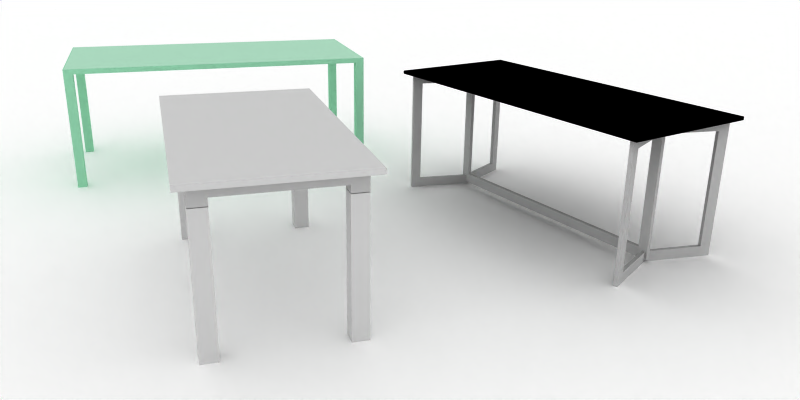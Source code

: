 # Source: office_tables.blend  (saved by Blender 2.48.1; exported with 4.5.12 LTS)
import bpy
from mathutils import Matrix  # noqa: F401  (used for matrix-valued properties, if any)

bpy.ops.wm.read_factory_settings(use_empty=True)
scene = bpy.context.scene
scene.name = 'Scene'

# ---- collections
col_collection_1 = bpy.data.collections.new('Collection 1'); scene.collection.children.link(col_collection_1)

# ---- materials (node trees are filled in below, after node groups)
mat_foor = bpy.data.materials.new('foor')
mat_foor.alpha_threshold = 0.0
mat_foor.diffuse_color = (1.0, 1.0, 1.0, 1.0)
mat_foor.roughness = 0.5
mat_foor.specular_intensity = 0.0
mat_foor.line_color = (0.0, 0.0, 0.0, 1.0)
mat_metalic = bpy.data.materials.new('metalic')
mat_metalic.alpha_threshold = 0.0
mat_metalic.diffuse_color = (0.5722, 0.8336, 0.6861, 1.0)
mat_metalic.roughness = 0.5
mat_metalic.specular_intensity = 1.19
mat_metalic.line_color = (0.0, 0.0, 0.0, 1.0)
mat_vidre_taula = bpy.data.materials.new('vidre_taula')
mat_vidre_taula.alpha_threshold = 0.0
mat_vidre_taula.preview_render_type = 'FLAT'
mat_vidre_taula.diffuse_color = (0.6721, 0.8522, 0.7506, 1.0)
mat_vidre_taula.roughness = 0.5
mat_vidre_taula.specular_intensity = 0.5908
mat_vidre_taula.line_color = (0.0, 0.0, 0.0, 0.001)
mat_cristal_limpio = bpy.data.materials.new('cristal_limpio')
mat_cristal_limpio.alpha_threshold = 0.0
mat_cristal_limpio.preview_render_type = 'FLAT'
mat_cristal_limpio.diffuse_color = (0.0, 0.0, 0.0, 1.0)
mat_cristal_limpio.roughness = 0.5
mat_cristal_limpio.specular_intensity = 0.2131
mat_alumain = bpy.data.materials.new('alumain')
mat_alumain.alpha_threshold = 0.0
mat_alumain.preview_render_type = 'FLAT'
mat_alumain.diffuse_color = (0.7065, 0.7065, 0.7065, 1.0)
mat_alumain.roughness = 0.5
mat_alumain.specular_intensity = 1.428
mat_alumain.line_color = (0.0, 0.0, 0.0, 1.0)
mat_woodred = bpy.data.materials.new('woodred')
mat_woodred.alpha_threshold = 0.0
mat_woodred.roughness = 0.5
mat_woodred.specular_intensity = 0.04978
mat_woodred.line_color = (0.0, 0.0, 0.0, 1.0)
mat_emit = bpy.data.materials.new('emit')
mat_emit.alpha_threshold = 0.0
mat_emit.diffuse_color = (1.0, 1.0, 1.0, 1.0)
mat_emit.roughness = 0.5
mat_emit.line_color = (0.0, 0.0, 0.0, 1.0)

# ---- material node trees

# ---- world
world_world = bpy.data.worlds.new('World'); scene.world = world_world
world_world.color = (1.0, 1.0, 1.0)
world_world.use_sun_shadow = False
world_world.sun_shadow_jitter_overblur = 0.0
world_world.cycles.sampling_method = 'MANUAL'
world_world.cycles.sample_map_resolution = 256

# ---- cameras
cam_camera = bpy.data.cameras.new('Camera')
cam_camera.passepartout_alpha = 0.2
cam_camera.clip_end = 100.0
cam_camera.lens = 35.0
cam_camera.show_passepartout = False
cam_camera.show_safe_areas = True
cam_camera.dof.focus_distance = 0.0
cam_camera.dof.aperture_fstop = 128.0

# ---- meshes
me_plane = bpy.data.meshes.new('Plane')
me_plane.from_pydata([(132.9, 132.9, 0.0), (132.9, -132.9, 0.0), (-132.9, -132.9, 0.0), (-132.9, 132.9, 0.0)], [], [(0, 3, 2, 1)])
me_plane.materials.append(mat_foor)
me_plane.use_remesh_preserve_volume = False
me_plane.use_remesh_preserve_attributes = False
me_plane.use_mirror_vertex_groups = False
me_plane.update()
me_cube_004 = bpy.data.meshes.new('Cube.004')
me_cube_004.from_pydata([(-4.368, -9.579, -0.129), (-4.418, -9.579, -0.129), (-4.368, -9.579, 0.129), (-4.418, -9.579, 0.129), (-4.418, -9.53, 0.129), (-4.368, -9.53, 0.129), (-4.418, -9.53, -0.129), (-4.368, -9.53, -0.129), (-4.418, -9.53, -0.1791), (-4.418, -9.579, -0.1791), (-4.368, -9.579, -0.1791), (-3.918, -9.029, -0.1791), (-3.918, -9.029, -0.129), (-3.918, -9.53, -0.129), (-3.918, -9.53, 0.129), (-3.918, -9.579, 0.129), (-3.918, -9.579, -0.129), (-3.918, -9.579, -0.1791), (-3.918, -9.53, -0.1791), (-4.368, -9.029, 0.129), (-4.368, -9.029, -0.129), (-4.418, -9.029, -0.129), (-4.418, -9.029, 0.129), (-4.418, -9.029, -0.1791), (-4.368, -9.029, -0.1791), (4.368, -9.029, -0.1791), (4.418, -9.029, -0.1791), (4.418, -9.029, 0.129), (4.418, -9.029, -0.129), (4.368, -9.029, -0.129), (4.368, -9.029, 0.129), (3.918, -9.53, -0.1791), (3.918, -9.579, -0.1791), (3.918, -9.579, -0.129), (3.918, -9.579, 0.129), (3.918, -9.53, 0.129), (3.918, -9.53, -0.129), (3.918, -9.029, -0.129), (3.918, -9.029, -0.1791), (4.368, -9.579, -0.1791), (4.418, -9.579, -0.1791), (4.418, -9.53, -0.1791), (4.368, -9.53, -0.129), (4.418, -9.53, -0.129), (4.368, -9.53, 0.129), (4.418, -9.53, 0.129), (4.418, -9.579, 0.129), (4.368, -9.579, 0.129), (4.418, -9.579, -0.129), (4.368, -9.579, -0.129), (4.368, 9.58, -0.129), (4.418, 9.58, -0.129), (4.368, 9.58, 0.129), (4.418, 9.58, 0.129), (4.418, 9.53, 0.129), (4.368, 9.53, 0.129), (4.418, 9.53, -0.129), (4.368, 9.53, -0.129), (4.418, 9.53, -0.1791), (4.418, 9.58, -0.1791), (4.368, 9.58, -0.1791), (3.918, 9.03, -0.1791), (3.918, 9.03, -0.129), (3.918, 9.53, -0.129), (3.918, 9.53, 0.129), (3.918, 9.58, 0.129), (3.918, 9.58, -0.129), (3.918, 9.58, -0.1791), (3.918, 9.53, -0.1791), (4.368, 9.03, 0.129), (4.368, 9.03, -0.129), (4.418, 9.03, -0.129), (4.418, 9.03, 0.129), (4.418, 9.03, -0.1791), (4.368, 9.03, -0.1791), (-4.368, 9.03, -0.1791), (-4.418, 9.03, -0.1791), (-4.418, 9.03, 0.129), (-4.418, 9.03, -0.129), (-4.368, 9.03, -0.129), (-4.368, 9.03, 0.129), (-3.918, 9.53, -0.1791), (-3.918, 9.58, -0.1791), (-3.918, 9.58, -0.129), (-3.918, 9.58, 0.129), (-3.918, 9.53, 0.129), (-3.918, 9.53, -0.129), (-3.918, 9.03, -0.129), (-3.918, 9.03, -0.1791), (-4.368, 9.58, -0.1791), (-4.418, 9.58, -0.1791), (-4.418, 9.53, -0.1791), (-4.368, 9.53, -0.129), (-4.418, 9.53, -0.129), (-4.368, 9.53, 0.129), (-4.418, 9.53, 0.129), (-4.418, 9.58, 0.129), (-4.368, 9.58, 0.129), (-4.418, 9.58, -0.129), (-4.368, 9.58, -0.129), (4.368, 8.106e-05, 0.129), (4.368, 8.106e-05, -0.129), (4.418, 8.106e-05, -0.129), (4.418, 8.106e-05, 0.129), (4.418, 8.106e-05, -0.1791), (4.368, 8.106e-05, -0.1791), (3.918, 8.106e-05, -0.129), (3.918, 8.106e-05, -0.1791), (-3.918, 8.106e-05, -0.1791), (-3.918, 8.106e-05, -0.129), (-4.368, 8.106e-05, -0.1791), (-4.418, 8.106e-05, -0.1791), (-4.418, 8.106e-05, 0.129), (-4.418, 8.106e-05, -0.129), (-4.368, 8.106e-05, -0.129), (-4.368, 8.106e-05, 0.129), (0.0, -9.029, -0.1791), (0.0, -9.029, -0.129), (0.0, -9.53, -0.1791), (0.0, -9.579, -0.1791), (0.0, -9.579, -0.129), (0.0, -9.579, 0.129), (0.0, -9.53, 0.129), (0.0, -9.53, -0.129), (0.0, 9.53, -0.129), (0.0, 9.53, 0.129), (0.0, 9.58, 0.129), (0.0, 9.58, -0.129), (0.0, 9.58, -0.1791), (0.0, 9.53, -0.1791), (0.0, 9.03, -0.129), (0.0, 9.03, -0.1791), (-4.368, 9.53, -7.536), (-4.418, 9.53, -7.536), (-4.418, 9.58, -7.536), (-4.368, 9.58, -7.536), (-3.918, 9.03, -7.536), (-3.918, 9.58, -7.536), (-3.918, 9.53, -7.536), (-4.418, 9.03, -7.536), (-4.368, 9.03, -7.536), (4.368, 9.03, -7.536), (4.418, 9.03, -7.536), (3.918, 9.53, -7.536), (3.918, 9.58, -7.536), (3.918, 9.03, -7.536), (4.368, 9.58, -7.536), (4.418, 9.58, -7.536), (4.418, 9.53, -7.536), (4.368, 9.53, -7.536), (4.368, -9.53, -7.536), (4.418, -9.53, -7.536), (4.418, -9.579, -7.536), (4.368, -9.579, -7.536), (3.918, -9.029, -7.536), (3.918, -9.579, -7.536), (3.918, -9.53, -7.536), (4.418, -9.029, -7.536), (4.368, -9.029, -7.536), (-4.368, -9.029, -7.536), (-4.418, -9.029, -7.536), (-3.918, -9.53, -7.536), (-3.918, -9.579, -7.536), (-3.918, -9.029, -7.536), (-4.368, -9.579, -7.536), (-4.418, -9.579, -7.536), (-4.418, -9.53, -7.536), (-4.368, -9.53, -7.536)], [], [(1, 0, 2, 3), (4, 3, 2, 5), (6, 1, 3, 4), (6, 8, 9, 1), (10, 0, 1, 9), (7, 5, 14, 13), (2, 0, 16, 15), (5, 2, 15, 14), (0, 10, 17, 16), (22, 21, 6, 4), (20, 19, 5, 7), (4, 5, 19, 22), (21, 23, 8, 6), (13, 12, 20, 7), (36, 42, 29, 37), (28, 43, 41, 26), (45, 27, 30, 44), (29, 42, 44, 30), (27, 45, 43, 28), (49, 33, 32, 39), (44, 35, 34, 47), (47, 34, 33, 49), (42, 36, 35, 44), (48, 49, 39, 40), (43, 48, 40, 41), (43, 45, 46, 48), (45, 44, 47, 46), (47, 49, 48, 46), (52, 50, 51, 53), (54, 55, 52, 53), (56, 54, 53, 51), (56, 51, 59, 58), (51, 50, 60, 59), (57, 63, 64, 55), (52, 65, 66, 50), (55, 64, 65, 52), (50, 66, 67, 60), (72, 54, 56, 71), (70, 57, 55, 69), (54, 72, 69, 55), (71, 56, 58, 73), (63, 57, 70, 62), (86, 87, 79, 92), (78, 76, 91, 93), (95, 94, 80, 77), (79, 80, 94, 92), (77, 78, 93, 95), (99, 89, 82, 83), (94, 97, 84, 85), (97, 99, 83, 84), (92, 94, 85, 86), (98, 90, 89, 99), (93, 91, 90, 98), (93, 98, 96, 95), (95, 96, 97, 94), (97, 96, 98, 99), (27, 103, 102, 28), (103, 72, 71, 102), (29, 101, 100, 30), (101, 70, 69, 100), (72, 103, 100, 69), (103, 27, 30, 100), (28, 102, 104, 26), (102, 71, 73, 104), (74, 105, 104, 73), (105, 25, 26, 104), (25, 105, 107, 38), (105, 74, 61, 107), (70, 101, 106, 62), (101, 29, 37, 106), (62, 106, 107, 61), (106, 37, 38, 107), (88, 108, 109, 87), (108, 11, 12, 109), (87, 109, 114, 79), (109, 12, 20, 114), (11, 108, 110, 24), (108, 88, 75, 110), (76, 111, 110, 75), (111, 23, 24, 110), (23, 111, 113, 21), (111, 76, 78, 113), (80, 115, 112, 77), (115, 19, 22, 112), (19, 115, 114, 20), (115, 80, 79, 114), (21, 113, 112, 22), (113, 78, 77, 112), (12, 117, 116, 11), (117, 37, 38, 116), (13, 123, 117, 12), (123, 36, 37, 117), (31, 118, 116, 38), (118, 18, 11, 116), (32, 119, 118, 31), (119, 17, 18, 118), (33, 120, 119, 32), (120, 16, 17, 119), (35, 122, 121, 34), (122, 14, 15, 121), (34, 121, 120, 33), (121, 15, 16, 120), (36, 123, 122, 35), (123, 13, 14, 122), (61, 131, 130, 62), (131, 88, 87, 130), (62, 130, 124, 63), (130, 87, 86, 124), (88, 131, 129, 81), (131, 61, 68, 129), (81, 129, 128, 82), (129, 68, 67, 128), (82, 128, 127, 83), (128, 67, 66, 127), (84, 126, 125, 85), (126, 65, 64, 125), (83, 127, 126, 84), (127, 66, 65, 126), (85, 125, 124, 86), (125, 64, 63, 124), (90, 91, 133, 134), (89, 90, 134, 135), (82, 89, 135, 137), (81, 82, 137, 138), (91, 76, 139, 133), (76, 75, 140, 139), (75, 88, 136, 140), (88, 81, 138, 136), (68, 61, 145, 143), (61, 74, 141, 145), (74, 73, 142, 141), (73, 58, 148, 142), (67, 68, 143, 144), (60, 67, 144, 146), (59, 60, 146, 147), (58, 59, 147, 148), (41, 40, 152, 151), (40, 39, 153, 152), (39, 32, 155, 153), (32, 31, 156, 155), (26, 41, 151, 157), (25, 26, 157, 158), (38, 25, 158, 154), (31, 38, 154, 156), (11, 18, 161, 163), (24, 11, 163, 159), (23, 24, 159, 160), (8, 23, 160, 166), (18, 17, 162, 161), (17, 10, 164, 162), (10, 9, 165, 164), (9, 8, 166, 165), (167, 164, 165, 166), (164, 167, 161, 162), (167, 166, 160, 159), (161, 167, 159, 163), (156, 154, 158, 150), (150, 158, 157, 151), (153, 155, 156, 150), (150, 151, 152, 153), (149, 148, 147, 146), (146, 144, 143, 149), (149, 141, 142, 148), (143, 145, 141, 149), (138, 132, 140, 136), (132, 133, 139, 140), (135, 132, 138, 137), (132, 135, 134, 133)])
me_cube_004.materials.append(mat_metalic)
me_cube_004.use_remesh_preserve_volume = False
me_cube_004.use_remesh_preserve_attributes = False
me_cube_004.use_mirror_vertex_groups = False
me_cube_004.update()
me_cube_114 = bpy.data.meshes.new('Cube.114')
me_cube_114.from_pydata([(0.9529, 0.4368, -0.01292), (-0.9529, 0.4368, -0.01292), (-0.9529, -0.4368, -0.01292), (0.9529, -0.4368, -0.01292), (0.9529, 0.4368, 0.01292), (-0.9529, 0.4368, 0.01292), (-0.9529, -0.4368, 0.01292), (0.9529, -0.4368, 0.01292)], [], [(3, 0, 4, 7), (0, 1, 5, 4), (6, 5, 1, 2), (7, 6, 2, 3), (1, 0, 3, 2), (7, 4, 5, 6)])
me_cube_114.materials.append(mat_vidre_taula)
me_cube_114.use_remesh_preserve_volume = False
me_cube_114.use_remesh_preserve_attributes = False
me_cube_114.use_mirror_vertex_groups = False
me_cube_114.update()
me_cube_026 = bpy.data.meshes.new('Cube.026')
me_cube_026.from_pydata([(-1.107, 0.001613, -0.4015), (-1.107, 0.01681, -0.4015), (0.7502, 0.01681, -0.4015), (0.7502, 0.001613, -0.4015), (0.7502, 0.01681, 0.4015), (-1.107, 0.01681, 0.4015), (-1.107, 0.001613, 0.4015), (0.7502, 0.001613, 0.4015), (0.7518, 0.01681, -0.3999), (0.7518, 0.01681, 0.3999), (0.7518, 0.001613, 0.3999), (0.7518, 0.001613, -0.3999), (0.7502, 3.915e-08, -0.3999), (0.7502, -3.915e-08, 0.3999), (-1.107, -3.915e-08, 0.3999), (-1.107, 3.915e-08, -0.3999), (-1.109, 0.001613, -0.3999), (-1.109, 0.001613, 0.3999), (-1.109, 0.01681, 0.3999), (-1.109, 0.01681, -0.3999), (-1.107, 0.01842, -0.3999), (-1.107, 0.01842, 0.3999), (0.7502, 0.01842, 0.3999), (0.7502, 0.01842, -0.3999)], [], [(0, 1, 2, 3), (4, 5, 6, 7), (8, 9, 10, 11), (12, 13, 14, 15), (16, 17, 18, 19), (20, 21, 22, 23), (1, 0, 16, 19), (2, 1, 20, 23), (2, 8, 11, 3), (0, 3, 12, 15), (4, 22, 21, 5), (5, 18, 17, 6), (7, 6, 14, 13), (7, 10, 9, 4), (9, 8, 23, 22), (10, 13, 12, 11), (15, 14, 17, 16), (18, 21, 20, 19), (0, 15, 16), (1, 19, 20), (2, 23, 8), (3, 11, 12), (4, 9, 22), (5, 21, 18), (6, 17, 14), (7, 13, 10)])
me_cube_026.materials.append(mat_cristal_limpio)
me_cube_026.use_remesh_preserve_volume = False
me_cube_026.use_remesh_preserve_attributes = False
me_cube_026.use_mirror_vertex_groups = False
me_cube_026.update()
me_cube_025 = bpy.data.meshes.new('Cube.025')
me_cube_025.from_pydata([(-0.4934, -0.07864, -0.1696), (-0.5131, -0.1329, -0.1696), (-0.5336, -0.1255, -0.1696), (-0.5138, -0.0712, -0.1696), (-0.4934, -0.07864, -0.1124), (-0.5131, -0.1329, -0.1124), (-0.5336, -0.1255, -0.1124), (-0.5138, -0.0712, -0.1124), (-0.3806, 0.233, -0.1124), (-0.3806, 0.233, -0.1696), (-0.4024, 0.233, -0.1696), (-0.4024, 0.233, -0.1124), (-0.4934, 0.5446, 0.5212), (-0.5138, 0.5372, -0.1124), (-0.5336, 0.5915, -0.1124), (-0.5131, 0.5989, -0.1124), (-0.4934, 0.5446, -0.1124), (-0.5138, 0.5372, -0.1696), (-0.5336, 0.5915, -0.1696), (-0.5131, 0.5989, -0.1696), (-0.4934, 0.5446, -0.1696), (-0.3611, 0.2221, -0.09785), (-0.4189, 0.2221, -0.09785), (-0.4189, 0.2439, -0.09785), (-0.3611, 0.2439, -0.1552), (-0.4189, 0.2439, -0.1552), (-0.4189, 0.2221, -0.1552), (-0.3611, 0.2221, -0.1552), (-0.3611, 0.2439, -0.09785), (1.067, 0.2439, -0.1552), (1.067, 0.2221, -0.1552), (1.067, 0.2221, -0.09785), (1.067, 0.2439, -0.09785), (1.125, 0.2439, -0.09785), (1.125, 0.2221, -0.09785), (1.125, 0.2221, -0.1552), (1.125, 0.2439, -0.1552), (1.199, 0.5446, -0.1696), (1.219, 0.5989, -0.1696), (1.239, 0.5915, -0.1696), (1.22, 0.5372, -0.1696), (1.199, 0.5446, -0.1124), (1.219, 0.5989, -0.1124), (1.239, 0.5915, -0.1124), (1.22, 0.5372, -0.1124), (1.108, 0.233, -0.1124), (1.108, 0.233, -0.1696), (1.087, 0.233, -0.1696), (1.087, 0.233, -0.1124), (1.199, -0.07864, -0.1124), (1.219, -0.1329, -0.1124), (1.239, -0.1255, -0.1124), (1.22, -0.0712, -0.1124), (1.22, -0.0712, -0.1696), (1.239, -0.1255, -0.1696), (1.219, -0.1329, -0.1696), (1.199, -0.07864, -0.1696), (1.199, -0.07864, 0.5784), (1.219, -0.1329, 0.5784), (1.239, -0.1255, 0.5784), (1.22, -0.0712, 0.5784), (1.199, -0.07864, 0.5212), (1.219, -0.1329, 0.5212), (1.239, -0.1255, 0.5212), (1.22, -0.0712, 0.5212), (1.087, 0.233, 0.5212), (1.087, 0.233, 0.5784), (1.108, 0.233, 0.5784), (1.108, 0.233, 0.5212), (1.22, 0.5372, 0.5212), (1.239, 0.5915, 0.5212), (1.219, 0.5989, 0.5212), (1.199, 0.5446, 0.5212), (1.22, 0.5372, 0.5784), (1.239, 0.5915, 0.5784), (1.219, 0.5989, 0.5784), (1.199, 0.5446, 0.5784), (1.125, 0.2439, 0.564), (1.125, 0.2221, 0.564), (1.125, 0.2221, 0.5067), (1.125, 0.2439, 0.5067), (1.067, 0.2439, 0.5067), (1.067, 0.2221, 0.5067), (1.067, 0.2221, 0.564), (1.067, 0.2439, 0.564), (-0.3611, 0.2439, 0.5067), (-0.3611, 0.2221, 0.5067), (-0.4189, 0.2439, 0.5067), (-0.4189, 0.2221, 0.5067), (-0.3611, 0.2221, 0.564), (-0.4189, 0.2221, 0.564), (-0.4189, 0.2439, 0.564), (-0.3611, 0.2439, 0.564), (-0.4934, 0.5446, 0.5784), (-0.5131, 0.5989, 0.5784), (-0.5336, 0.5915, 0.5784), (-0.5138, 0.5372, 0.5784), (-0.5131, 0.5989, 0.5212), (-0.5336, 0.5915, 0.5212), (-0.5138, 0.5372, 0.5212), (-0.4024, 0.233, 0.5212), (-0.4024, 0.233, 0.5784), (-0.3806, 0.233, 0.5784), (-0.3806, 0.233, 0.5212), (-0.5138, -0.0712, 0.5212), (-0.5336, -0.1255, 0.5212), (-0.5131, -0.1329, 0.5212), (-0.4934, -0.07864, 0.5212), (-0.5138, -0.0712, 0.5784), (-0.5336, -0.1255, 0.5784), (-0.5131, -0.1329, 0.5784), (-0.4934, -0.07864, 0.5784)], [], [(0, 3, 2, 1), (0, 1, 5, 4), (1, 2, 6, 5), (2, 3, 7, 6), (3, 10, 11, 7), (9, 0, 4, 8), (7, 11, 8, 4), (0, 9, 10, 3), (20, 9, 10, 17), (13, 11, 8, 16), (16, 8, 9, 20), (17, 10, 11, 13), (15, 97, 12, 16), (14, 98, 97, 15), (13, 99, 98, 14), (16, 12, 99, 13), (18, 17, 13, 14), (19, 18, 14, 15), (20, 19, 15, 16), (20, 17, 18, 19), (26, 22, 21, 27), (25, 23, 22, 26), (24, 28, 23, 25), (21, 28, 32, 31), (28, 24, 29, 32), (27, 21, 31, 30), (24, 27, 30, 29), (29, 32, 33, 36), (36, 33, 34, 35), (35, 34, 31, 30), (37, 40, 39, 38), (37, 38, 42, 41), (38, 39, 43, 42), (39, 40, 44, 43), (40, 46, 45, 44), (41, 48, 47, 37), (44, 45, 48, 41), (37, 47, 46, 40), (56, 47, 46, 53), (52, 45, 48, 49), (49, 48, 47, 56), (53, 46, 45, 52), (54, 53, 52, 51), (55, 54, 51, 50), (56, 55, 50, 49), (56, 53, 54, 55), (57, 60, 59, 58), (57, 58, 62, 61), (58, 59, 63, 62), (59, 60, 64, 63), (61, 49, 52, 64), (64, 52, 51, 63), (63, 51, 50, 62), (62, 50, 49, 61), (60, 67, 68, 64), (61, 65, 66, 57), (64, 68, 65, 61), (57, 66, 67, 60), (76, 66, 67, 73), (69, 68, 65, 72), (72, 65, 66, 76), (73, 67, 68, 69), (71, 42, 41, 72), (70, 43, 42, 71), (69, 44, 43, 70), (72, 41, 44, 69), (74, 73, 69, 70), (75, 74, 70, 71), (76, 75, 71, 72), (76, 73, 74, 75), (78, 79, 82, 83), (79, 34, 31, 82), (77, 80, 79, 78), (80, 33, 34, 79), (84, 81, 80, 77), (81, 32, 33, 80), (82, 31, 32, 81), (92, 89, 83, 84), (89, 86, 82, 83), (85, 92, 84, 81), (86, 85, 81, 82), (86, 21, 28, 85), (85, 28, 23, 87), (92, 85, 87, 91), (87, 23, 22, 88), (91, 87, 88, 90), (88, 22, 21, 86), (90, 88, 86, 89), (93, 96, 95, 94), (93, 94, 97, 12), (94, 95, 98, 97), (95, 96, 99, 98), (96, 101, 100, 99), (12, 103, 102, 93), (99, 100, 103, 12), (93, 102, 101, 96), (111, 102, 101, 108), (104, 100, 103, 107), (102, 111, 107, 103), (108, 101, 100, 104), (106, 5, 4, 107), (105, 6, 5, 106), (104, 7, 6, 105), (107, 4, 7, 104), (109, 108, 104, 105), (110, 109, 105, 106), (111, 110, 106, 107), (111, 108, 109, 110)])
me_cube_025.materials.append(mat_alumain)
me_cube_025.use_remesh_preserve_volume = False
me_cube_025.use_remesh_preserve_attributes = False
me_cube_025.use_mirror_vertex_groups = False
me_cube_025.update()
me_cube_008 = bpy.data.meshes.new('Cube.008')
me_cube_008.from_pydata([(-0.62, -0.45, 0.0), (-0.7, -0.45, 0.0), (-0.7, -0.37, 0.0), (-0.62, -0.37, 0.0), (-0.62, -0.45, 0.7), (-0.7, -0.45, 0.7), (-0.7, -0.37, 0.7), (-0.62, -0.37, 0.7), (0.7, -0.45, 0.7), (-0.7, 0.2545, 0.7), (0.7, -0.45, 0.75), (-0.7, -0.45, 0.75), (-0.7, 0.2545, 0.75), (0.7, 0.2545, 0.75), (-0.62, 0.1745, 0.0), (-0.7, 0.1745, 0.0), (-0.7, 0.2545, 0.0), (-0.62, 0.2545, 0.0), (-0.62, 0.1745, 0.7), (-0.7, 0.1745, 0.7), (-0.62, 0.2545, 0.7), (0.7, 0.2545, 0.7), (0.62, 0.2545, 0.7), (0.62, 0.1745, 0.7), (0.7, 0.1745, 0.7), (0.7, 0.2545, 0.0), (0.62, 0.2545, 0.0), (0.62, 0.1745, 0.0), (0.7, 0.1745, 0.0), (0.7, -0.37, 0.7), (0.62, -0.37, 0.7), (0.62, -0.45, 0.7), (0.7, -0.37, 0.0), (0.62, -0.37, 0.0), (0.62, -0.45, 0.0), (0.7, -0.45, 0.0), (0.7554, 0.3044, 0.75), (-0.7554, 0.3044, 0.75), (-0.7554, -0.4999, 0.75), (0.7554, -0.4999, 0.75), (0.7554, 0.3044, 0.7751), (-0.7554, 0.3044, 0.7751), (-0.7554, -0.4999, 0.7751), (0.7554, -0.4999, 0.7751), (-0.7, -0.45, 0.6625), (-0.62, -0.45, 0.6625), (-0.7, -0.37, 0.6625), (-0.62, -0.37, 0.6625), (-0.7, 0.1745, 0.6625), (-0.62, 0.1745, 0.6625), (-0.62, 0.2545, 0.6625), (0.7, 0.2545, 0.6625), (0.62, 0.2545, 0.6625), (0.7, 0.1745, 0.6625), (0.62, 0.1745, 0.6625), (0.7, -0.37, 0.6625), (0.62, -0.37, 0.6625), (0.62, -0.45, 0.6625), (0.7, -0.45, 0.6625), (-0.7, 0.2545, 0.6625), (-0.7, -0.45, 0.6654), (-0.62, -0.45, 0.6654), (-0.7, -0.37, 0.6654), (-0.62, -0.37, 0.6654), (-0.7, 0.1745, 0.6654), (-0.62, 0.1745, 0.6654), (-0.62, 0.2545, 0.6654), (0.7, 0.2545, 0.6654), (0.62, 0.2545, 0.6654), (0.7, 0.1745, 0.6654), (0.62, 0.1745, 0.6654), (0.7, -0.37, 0.6654), (0.62, -0.37, 0.6654), (0.62, -0.45, 0.6654), (0.7, -0.45, 0.6654), (-0.7, 0.2545, 0.6654), (-0.6956, 0.2501, 0.6654), (0.6956, -0.4456, 0.6654), (0.6244, -0.4456, 0.6654), (0.6244, -0.3744, 0.6654), (0.6956, -0.3744, 0.6654), (0.6244, 0.1789, 0.6654), (0.6956, 0.1789, 0.6654), (0.6244, 0.2501, 0.6654), (0.6956, 0.2501, 0.6654), (-0.6244, 0.2501, 0.6654), (-0.6244, 0.1789, 0.6654), (-0.6956, 0.1789, 0.6654), (-0.6244, -0.3744, 0.6654), (-0.6956, -0.3744, 0.6654), (-0.6244, -0.4456, 0.6654), (-0.6956, -0.4456, 0.6654), (-0.6956, 0.2501, 0.6625), (0.6956, -0.4456, 0.6625), (0.6244, -0.4456, 0.6625), (0.6244, -0.3744, 0.6625), (0.6956, -0.3744, 0.6625), (0.6244, 0.1789, 0.6625), (0.6956, 0.1789, 0.6625), (0.6244, 0.2501, 0.6625), (0.6956, 0.2501, 0.6625), (-0.6244, 0.2501, 0.6625), (-0.6244, 0.1789, 0.6625), (-0.6956, 0.1789, 0.6625), (-0.6244, -0.3744, 0.6625), (-0.6956, -0.3744, 0.6625), (-0.6244, -0.4456, 0.6625), (-0.6956, -0.4456, 0.6625)], [], [(0, 1, 2, 3), (8, 5, 9, 21), (8, 10, 11, 5), (5, 11, 12, 9), (9, 12, 13, 21), (10, 8, 21, 13), (16, 17, 14, 15), (26, 25, 28, 27), (35, 34, 33, 32), (39, 43, 40, 36), (41, 37, 36, 40), (42, 38, 37, 41), (43, 39, 38, 42), (39, 36, 37, 38), (43, 42, 41, 40), (0, 45, 44, 1), (1, 44, 46, 2), (2, 46, 47, 3), (45, 0, 3, 47), (14, 49, 48, 15), (15, 48, 59, 16), (16, 59, 50, 17), (17, 50, 49, 14), (25, 51, 53, 28), (26, 52, 51, 25), (27, 54, 52, 26), (28, 53, 54, 27), (58, 35, 32, 55), (33, 56, 55, 32), (34, 57, 56, 33), (35, 58, 57, 34), (61, 4, 5, 60), (60, 5, 6, 62), (62, 6, 7, 63), (4, 61, 63, 7), (65, 18, 19, 64), (64, 19, 9, 75), (75, 9, 20, 66), (66, 20, 18, 65), (67, 21, 24, 69), (68, 22, 21, 67), (70, 23, 22, 68), (69, 24, 23, 70), (8, 74, 71, 29), (72, 30, 29, 71), (73, 31, 30, 72), (74, 8, 31, 73), (74, 73, 78, 77), (73, 72, 79, 78), (72, 71, 80, 79), (71, 74, 77, 80), (69, 70, 81, 82), (70, 68, 83, 81), (68, 67, 84, 83), (67, 69, 82, 84), (66, 65, 86, 85), (75, 66, 85, 76), (64, 75, 76, 87), (65, 64, 87, 86), (63, 61, 90, 88), (62, 63, 88, 89), (60, 62, 89, 91), (61, 60, 91, 90), (57, 58, 93, 94), (56, 57, 94, 95), (55, 56, 95, 96), (58, 55, 96, 93), (54, 53, 98, 97), (52, 54, 97, 99), (51, 52, 99, 100), (53, 51, 100, 98), (49, 50, 101, 102), (50, 59, 92, 101), (59, 48, 103, 92), (48, 49, 102, 103), (45, 47, 104, 106), (47, 46, 105, 104), (46, 44, 107, 105), (44, 45, 106, 107), (106, 90, 91, 107), (107, 91, 89, 105), (105, 89, 88, 104), (90, 106, 104, 88), (102, 86, 87, 103), (103, 87, 76, 92), (92, 76, 85, 101), (101, 85, 86, 102), (100, 84, 82, 98), (99, 83, 84, 100), (97, 81, 83, 99), (98, 82, 81, 97), (77, 93, 96, 80), (95, 79, 80, 96), (94, 78, 79, 95), (93, 77, 78, 94)])
me_cube_008.polygons.foreach_set('material_index', [0, 1, 1, 1, 1, 1, 0, 0, 0, 0, 0, 0, 0, 0, 0, 0, 0, 0, 0, 0, 0, 0, 0, 0, 0, 0, 0, 0, 0, 0, 0, 1, 1, 1, 1, 1, 1, 1, 1, 1, 1, 1, 1, 1, 1, 1, 1, 1, 1, 1, 1, 1, 1, 1, 1, 1, 1, 1, 1, 1, 1, 1, 1, 1, 1, 1, 1, 1, 1, 1, 1, 1, 1, 1, 1, 1, 1, 1, 1, 1, 1, 1, 1, 1, 1, 1, 1, 1, 1, 1, 1, 1, 1, 1, 1])
_uv = me_cube_008.uv_layers.new(name='UVTex')
_uv.uv.foreach_set('vector', [0.4012, 0.3643, 0.3483, 0.3643, 0.3483, 0.4364, 0.4012, 0.4364, 0.0, 1.0, 0.0, 0.0, 1.0, 0.0, 1.0, 1.0, 0.0, 1.0, 0.0, 0.0, 1.0, 0.0, 1.0, 1.0, 0.0, 1.0, 0.0, 0.0, 1.0, 0.0, 1.0, 1.0, 0.0, 1.0, 0.0, 0.0, 1.0, 0.0, 1.0, 1.0, 0.0, 1.0, 0.0, 0.0, 1.0, 0.0, 1.0, 1.0, 0.4049, 0.4361, 0.4579, 0.4361, 0.4579, 0.3641, 0.4049, 0.3641, 0.2879, 0.4371, 0.3408, 0.4371, 0.3408, 0.365, 0.2879, 0.365, 0.2808, 0.3629, 0.2278, 0.3629, 0.2278, 0.4349, 0.2808, 0.4349, 0.4651, 0.3851, 0.4651, 0.4078, 0.9973, 0.4078, 0.9973, 0.3851, 7.622e-05, 0.8252, 7.622e-05, 0.8025, 0.9996, 0.8025, 0.9996, 0.8252, 0.4638, 0.4374, 0.4638, 0.4148, 0.996, 0.4148, 0.996, 0.4374, 1.0, 0.8501, 1.0, 0.8274, 0.000449, 0.8274, 0.0004495, 0.8501, 1.0, 0.2344, 1.0, 0.9589, 0.0004495, 0.9589, 0.000449, 0.2344, 1.0, 0.2344, 0.0004495, 0.2344, 0.0004495, 0.9589, 1.0, 0.9589, 0.3554, 0.5486, 0.8031, 0.5486, 0.8031, 0.6192, 0.3554, 0.6192, 0.3554, 0.6979, 0.8031, 0.6979, 0.8031, 0.6273, 0.3554, 0.6273, 0.3554, 0.6192, 0.8031, 0.6192, 0.8031, 0.5486, 0.3554, 0.5486, 0.8031, 0.6979, 0.3554, 0.6979, 0.3554, 0.6273, 0.8031, 0.6273, 0.3554, 0.5486, 0.8031, 0.5486, 0.8031, 0.6192, 0.3554, 0.6192, 0.4926, 0.325, 0.9402, 0.325, 0.9402, 0.2545, 0.4926, 0.2545, 0.3554, 0.6192, 0.8031, 0.6192, 0.8031, 0.5486, 0.3554, 0.5486, 0.4926, 0.2545, 0.9402, 0.2545, 0.9402, 0.325, 0.4926, 0.325, 0.4926, 0.2545, 0.9402, 0.2545, 0.9402, 0.325, 0.4926, 0.325, 0.4926, 0.3843, 0.9402, 0.3843, 0.9402, 0.3137, 0.4926, 0.3137, 0.4926, 0.325, 0.9402, 0.325, 0.9402, 0.2545, 0.4926, 0.2545, 0.4926, 0.3137, 0.9402, 0.3137, 0.9402, 0.3843, 0.4926, 0.3843, 0.8031, 0.6979, 0.3554, 0.6979, 0.3554, 0.6273, 0.8031, 0.6273, 0.4926, 0.3843, 0.9402, 0.3843, 0.9402, 0.3137, 0.4926, 0.3137, 0.3554, 0.6979, 0.8031, 0.6979, 0.8031, 0.6273, 0.3554, 0.6273, 0.4926, 0.3137, 0.9402, 0.3137, 0.9402, 0.3843, 0.4926, 0.3843, 0.0, 1.0, 0.0, 0.0, 1.0, 0.0, 1.0, 1.0, 0.0, 1.0, 0.0, 0.0, 1.0, 0.0, 1.0, 1.0, 0.0, 1.0, 0.0, 0.0, 1.0, 0.0, 1.0, 1.0, 0.0, 1.0, 0.0, 0.0, 1.0, 0.0, 1.0, 1.0, 0.0, 1.0, 0.0, 0.0, 1.0, 0.0, 1.0, 1.0, 0.0, 1.0, 0.0, 0.0, 1.0, 0.0, 1.0, 1.0, 0.0, 1.0, 0.0, 0.0, 1.0, 0.0, 1.0, 1.0, 0.0, 1.0, 0.0, 0.0, 1.0, 0.0, 1.0, 1.0, 0.0, 1.0, 0.0, 0.0, 1.0, 0.0, 1.0, 1.0, 0.0, 1.0, 0.0, 0.0, 1.0, 0.0, 1.0, 1.0, 0.0, 1.0, 0.0, 0.0, 1.0, 0.0, 1.0, 1.0, 0.0, 1.0, 0.0, 0.0, 1.0, 0.0, 1.0, 1.0, 0.0, 1.0, 0.0, 0.0, 1.0, 0.0, 1.0, 1.0, 0.0, 1.0, 0.0, 0.0, 1.0, 0.0, 1.0, 1.0, 0.0, 1.0, 0.0, 0.0, 1.0, 0.0, 1.0, 1.0, 0.0, 1.0, 0.0, 0.0, 1.0, 0.0, 1.0, 1.0, 0.0, 1.0, 0.0, 0.0, 1.0, 0.0, 1.0, 1.0, 0.0, 1.0, 0.0, 0.0, 1.0, 0.0, 1.0, 1.0, 0.0, 1.0, 0.0, 0.0, 1.0, 0.0, 1.0, 1.0, 0.0, 1.0, 0.0, 0.0, 1.0, 0.0, 1.0, 1.0, 0.0, 1.0, 0.0, 0.0, 1.0, 0.0, 1.0, 1.0, 0.0, 1.0, 0.0, 0.0, 1.0, 0.0, 1.0, 1.0, 0.0, 1.0, 0.0, 0.0, 1.0, 0.0, 1.0, 1.0, 0.0, 1.0, 0.0, 0.0, 1.0, 0.0, 1.0, 1.0, 0.0, 1.0, 0.0, 0.0, 1.0, 0.0, 1.0, 1.0, 0.0, 1.0, 0.0, 0.0, 1.0, 0.0, 1.0, 1.0, 0.0, 1.0, 0.0, 0.0, 1.0, 0.0, 1.0, 1.0, 0.0, 1.0, 0.0, 0.0, 1.0, 0.0, 1.0, 1.0, 0.0, 1.0, 0.0, 0.0, 1.0, 0.0, 1.0, 1.0, 0.0, 1.0, 0.0, 0.0, 1.0, 0.0, 1.0, 1.0, 0.0, 1.0, 0.0, 0.0, 1.0, 0.0, 1.0, 1.0, 0.0, 1.0, 0.0, 0.0, 1.0, 0.0, 1.0, 1.0, 0.0, 1.0, 0.0, 0.0, 1.0, 0.0, 1.0, 1.0, 0.0, 1.0, 0.0, 0.0, 1.0, 0.0, 1.0, 1.0, 0.0, 1.0, 0.0, 0.0, 1.0, 0.0, 1.0, 1.0, 0.0, 1.0, 0.0, 0.0, 1.0, 0.0, 1.0, 1.0, 0.0, 1.0, 0.0, 0.0, 1.0, 0.0, 1.0, 1.0, 0.0, 1.0, 0.0, 0.0, 1.0, 0.0, 1.0, 1.0, 0.0, 1.0, 0.0, 0.0, 1.0, 0.0, 1.0, 1.0, 0.0, 1.0, 0.0, 0.0, 1.0, 0.0, 1.0, 1.0, 0.0, 1.0, 0.0, 0.0, 1.0, 0.0, 1.0, 1.0, 0.0, 1.0, 0.0, 0.0, 1.0, 0.0, 1.0, 1.0, 0.0, 1.0, 0.0, 0.0, 1.0, 0.0, 1.0, 1.0, 0.0, 1.0, 0.0, 0.0, 1.0, 0.0, 1.0, 1.0, 0.0, 1.0, 0.0, 0.0, 1.0, 0.0, 1.0, 1.0, 0.0, 1.0, 0.0, 0.0, 1.0, 0.0, 1.0, 1.0, 0.0, 1.0, 0.0, 0.0, 1.0, 0.0, 1.0, 1.0, 0.0, 1.0, 0.0, 0.0, 1.0, 0.0, 1.0, 1.0, 0.0, 1.0, 0.0, 0.0, 1.0, 0.0, 1.0, 1.0, 0.0, 1.0, 0.0, 0.0, 1.0, 0.0, 1.0, 1.0, 0.0, 1.0, 0.0, 0.0, 1.0, 0.0, 1.0, 1.0, 0.0, 1.0, 0.0, 0.0, 1.0, 0.0, 1.0, 1.0, 0.0, 1.0, 0.0, 0.0, 1.0, 0.0, 1.0, 1.0, 0.0, 1.0, 0.0, 0.0, 1.0, 0.0, 1.0, 1.0, 0.0, 1.0, 0.0, 0.0, 1.0, 0.0, 1.0, 1.0, 0.0, 1.0, 0.0, 0.0, 1.0, 0.0, 1.0, 1.0, 0.0, 1.0, 0.0, 0.0, 1.0, 0.0, 1.0, 1.0, 0.0, 1.0, 0.0, 0.0, 1.0, 0.0, 1.0, 1.0, 0.0, 1.0, 0.0, 0.0, 1.0, 0.0, 1.0, 1.0, 0.0, 1.0, 0.0, 0.0, 1.0, 0.0, 1.0, 1.0, 0.0, 1.0, 0.0, 0.0, 1.0, 0.0, 1.0, 1.0, 0.0, 1.0, 0.0, 0.0, 1.0, 0.0, 1.0, 1.0, 0.0, 1.0, 0.0, 0.0, 1.0, 0.0, 1.0, 1.0, 0.0, 1.0, 0.0, 0.0, 1.0, 0.0, 1.0, 1.0])
me_cube_008.materials.append(mat_woodred)
me_cube_008.materials.append(mat_alumain)
me_cube_008.use_remesh_preserve_volume = False
me_cube_008.use_remesh_preserve_attributes = False
me_cube_008.use_mirror_vertex_groups = False
me_cube_008.update()
me_plane_005 = bpy.data.meshes.new('Plane.005')
me_plane_005.from_pydata([(17.84, 10.97, 1.007e-07), (17.84, -10.97, -1.175e-06), (-17.84, -10.97, -1.007e-07), (-17.84, 10.97, 1.175e-06), (0.0, -10.97, -6.38e-07), (17.84, -1.907e-06, -5.373e-07), (4.768e-06, 10.97, 6.38e-07), (-17.84, 0.0, 5.373e-07), (2.861e-06, -9.537e-07, -5.684e-14), (8.921, -10.97, -9.066e-07), (-8.921, -10.97, -3.693e-07), (17.84, 5.483, -2.183e-07), (17.84, -5.483, -8.562e-07), (8.921, 10.97, 3.693e-07), (-8.921, 10.97, 9.066e-07), (-17.84, -5.483, 2.183e-07), (-17.84, 5.483, 8.562e-07), (-8.921, -4.768e-07, 2.686e-07), (3.815e-06, 5.483, 3.19e-07), (8.921, -1.431e-06, -2.686e-07), (1.431e-06, -5.483, -3.19e-07), (-8.921, 5.483, 5.876e-07), (8.921, 5.483, 5.036e-08), (-8.921, -5.483, -5.036e-08), (8.921, -5.483, -5.876e-07)], [], [(14, 3, 16, 21), (6, 14, 21, 18), (21, 16, 7, 17), (18, 21, 17, 8), (13, 6, 18, 22), (0, 13, 22, 11), (22, 18, 8, 19), (11, 22, 19, 5), (17, 7, 15, 23), (8, 17, 23, 20), (23, 15, 2, 10), (20, 23, 10, 4), (19, 8, 20, 24), (5, 19, 24, 12), (24, 20, 4, 9), (12, 24, 9, 1)])
me_plane_005.materials.append(mat_emit)
me_plane_005.use_remesh_preserve_volume = False
me_plane_005.use_remesh_preserve_attributes = False
me_plane_005.use_mirror_vertex_groups = False
me_plane_005.update()
me_plane_004 = bpy.data.meshes.new('Plane.004')
me_plane_004.from_pydata([(1.342, 0.3945, 1.387), (1.342, -0.3945, 1.387), (-1.681, -0.3945, 1.387), (-1.681, 0.3945, 1.387), (-0.1699, -0.3945, 1.387), (1.342, 1.324e-07, 1.387), (-0.1699, 0.3945, 1.387), (-1.681, 2.914e-07, 1.387), (-0.1699, 2.119e-07, 1.387), (0.5859, -0.3945, 1.387), (-0.9257, -0.3945, 1.387), (1.342, 0.1972, 1.387), (1.342, -0.1972, 1.387), (0.5859, 0.3945, 1.387), (-0.9257, 0.3945, 1.387), (-1.681, -0.1972, 1.387), (-1.681, 0.1972, 1.387), (0.5859, 1.721e-07, 1.387), (-0.1699, -0.1972, 1.387), (-0.9257, 2.517e-07, 1.387), (-0.1699, 0.1972, 1.387), (0.5859, -0.1972, 1.387), (-0.9257, -0.1972, 1.387), (0.5859, 0.1972, 1.387), (-0.9257, 0.1972, 1.387)], [], [(9, 21, 12, 1), (4, 18, 21, 9), (21, 17, 5, 12), (18, 8, 17, 21), (10, 22, 18, 4), (2, 15, 22, 10), (22, 19, 8, 18), (15, 7, 19, 22), (17, 23, 11, 5), (8, 20, 23, 17), (0, 11, 23, 13), (20, 6, 13, 23), (19, 24, 20, 8), (7, 16, 24, 19), (24, 14, 6, 20), (16, 3, 14, 24)])
me_plane_004.materials.append(mat_emit)
me_plane_004.use_remesh_preserve_volume = False
me_plane_004.use_remesh_preserve_attributes = False
me_plane_004.use_mirror_vertex_groups = False
me_plane_004.update()
me_plane_003 = bpy.data.meshes.new('Plane.003')
me_plane_003.from_pydata([(3.222, 6.366, 3.704e-07), (3.222, -6.366, -3.704e-07), (-3.222, -6.366, -3.704e-07), (-3.222, 6.366, 3.704e-07), (10.57, 6.366, -1.123e-05), (10.57, -6.366, -1.197e-05), (4.123, -6.366, 1.253e-06), (4.123, 6.366, 1.994e-06), (10.57, -8.227, -1.201e-05), (10.57, -34.66, -1.275e-05), (4.123, -34.66, 4.732e-07), (4.123, -8.227, 1.214e-06), (3.222, -8.227, 3.063e-06), (3.222, -34.66, 2.323e-06), (-3.222, -34.66, 1.555e-05), (-3.222, -8.227, 1.629e-05)], [], [(0, 3, 2, 1), (4, 7, 6, 5), (8, 11, 10, 9), (12, 15, 14, 13)])
me_plane_003.materials.append(mat_emit)
me_plane_003.use_remesh_preserve_volume = False
me_plane_003.use_remesh_preserve_attributes = False
me_plane_003.use_mirror_vertex_groups = False
me_plane_003.update()

# ---- objects
ob_camera = bpy.data.objects.new('Camera', cam_camera)
ob_plane = bpy.data.objects.new('Plane', me_plane)
ob_soporte_mesa = bpy.data.objects.new('soporte_mesa', me_cube_004)
ob_mesa_oficina_003 = bpy.data.objects.new('mesa_oficina.003', me_cube_114)
ob_cristal_mesapija = bpy.data.objects.new('Cristal_mesaPija', me_cube_026)
ob_patas_mesapija = bpy.data.objects.new('Patas_mesaPija', me_cube_025)
ob_mesa_oficina = bpy.data.objects.new('mesa_oficina', me_cube_008)
ob_emit = bpy.data.objects.new('emit', me_plane_005)
ob_emit2 = bpy.data.objects.new('emit2', me_plane_004)
ob_window = bpy.data.objects.new('window', me_plane_003)

# ---- transforms, parenting, visibility, modifiers, constraints
ob_camera.location = (4.097, -1.064, 1.689)
ob_camera.rotation_euler = (1.22, -0.01459, 1.264)
ob_camera.lock_rotations_4d = False
ob_camera.empty_display_type = 'ARROWS'
ob_camera.color = (0.0, 0.0, 0.0, 1.0)
ob_camera.lineart.crease_threshold = 0.0
ob_plane.location = (1.557, -1.369, 0.0)
ob_plane.scale = (0.1, 0.1, 0.1)
ob_plane.lock_rotations_4d = False
ob_plane.empty_display_type = 'ARROWS'
ob_plane.color = (0.0, 0.0, 0.0, 1.0)
ob_plane.lineart.crease_threshold = 0.0
ob_soporte_mesa.location = (-1.513, -0.6331, 0.7537)
ob_soporte_mesa.scale = (0.1, 0.1, 0.1)
ob_soporte_mesa.lock_rotations_4d = False
ob_soporte_mesa.empty_display_type = 'ARROWS'
ob_soporte_mesa.color = (0.0, 0.0, 0.0, 1.0)
ob_soporte_mesa.lineart.crease_threshold = 0.0
ob_mesa_oficina_003.location = (-1.513, -0.6331, 0.7537)
ob_mesa_oficina_003.rotation_euler = (0.0, -0.0, 1.571)
ob_mesa_oficina_003.lock_rotations_4d = False
ob_mesa_oficina_003.empty_display_type = 'ARROWS'
ob_mesa_oficina_003.color = (0.0, 0.0, 0.0, 1.0)
ob_mesa_oficina_003.lineart.crease_threshold = 0.0
ob_cristal_mesapija.location = (0.3838, 1.149, 0.7482)
ob_cristal_mesapija.rotation_euler = (1.571, -0.0, 0.2846)
ob_cristal_mesapija.lock_rotations_4d = False
ob_cristal_mesapija.empty_display_type = 'ARROWS'
ob_cristal_mesapija.color = (0.0, 0.0, 0.0, 1.0)
ob_cristal_mesapija.lineart.crease_threshold = 0.0
ob_patas_mesapija.location = (-0.06076, 0.7759, 0.1698)
ob_patas_mesapija.rotation_euler = (0.0, -0.0, 0.2846)
ob_patas_mesapija.lock_rotations_4d = False
ob_patas_mesapija.empty_display_type = 'ARROWS'
ob_patas_mesapija.color = (0.0, 0.0, 0.0, 1.0)
ob_patas_mesapija.lineart.crease_threshold = 0.0
ob_mesa_oficina.location = (0.6131, -0.5425, 0.0001458)
ob_mesa_oficina.lock_rotations_4d = False
ob_mesa_oficina.empty_display_type = 'ARROWS'
ob_mesa_oficina.color = (0.0, 0.0, 0.0, 1.0)
ob_mesa_oficina.lineart.crease_threshold = 0.0
ob_emit.location = (0.5849, 5.176, 1.657)
ob_emit.rotation_euler = (1.571, 0.0, 0.0)
ob_emit.scale = (0.1, 0.1, 0.1)
ob_emit.lock_rotations_4d = False
ob_emit.empty_display_type = 'ARROWS'
ob_emit.color = (0.0, 0.0, 0.0, 1.0)
ob_emit.lineart.crease_threshold = 0.0
ob_emit2.location = (0.1535, 0.1722, 1.651)
ob_emit2.lock_rotations_4d = False
ob_emit2.empty_display_type = 'ARROWS'
ob_emit2.color = (0.0, 0.0, 0.0, 1.0)
ob_emit2.lineart.crease_threshold = 0.0
ob_window.location = (-5.262, 0.8829, 2.69)
ob_window.rotation_euler = (1.571, -0.0, 1.571)
ob_window.scale = (0.1, 0.04817, 0.1)
ob_window.lock_rotations_4d = False
ob_window.empty_display_type = 'ARROWS'
ob_window.color = (0.0, 0.0, 0.0, 1.0)
ob_window.lineart.crease_threshold = 0.0

# ---- collection membership
col_collection_1.objects.link(ob_camera)
col_collection_1.objects.link(ob_plane)
col_collection_1.objects.link(ob_soporte_mesa)
col_collection_1.objects.link(ob_mesa_oficina_003)
col_collection_1.objects.link(ob_cristal_mesapija)
col_collection_1.objects.link(ob_patas_mesapija)
col_collection_1.objects.link(ob_mesa_oficina)
col_collection_1.objects.link(ob_emit)
col_collection_1.objects.link(ob_emit2)
col_collection_1.objects.link(ob_window)

# ---- scene / render settings (as saved in the file)
scene.camera = ob_camera
scene.frame_start = 1; scene.frame_end = 250; scene.frame_set(1)
scene.render.engine = 'BLENDER_EEVEE_NEXT'
scene.render.image_settings.file_format = 'JPEG'
scene.render.image_settings.color_mode = 'RGB'
scene.render.image_settings.quality = 95
scene.render.image_settings.compression = 95
scene.render.resolution_x = 480
scene.render.resolution_y = 240
scene.render.pixel_aspect_x = 100.0
scene.render.pixel_aspect_y = 100.0
scene.render.fps = 25
scene.render.dither_intensity = 0.0
scene.render.border_min_x = 0.2874
scene.render.border_min_y = 0.2345
scene.render.border_max_x = 0.3633
scene.render.border_max_y = 0.3138
scene.render.use_compositing = False
scene.render.use_sequencer = False
scene.render.bake_margin = 2
scene.render.bake_bias = 0.0
scene.render.use_stamp_time = False
scene.render.use_stamp_date = False
scene.render.use_stamp_frame = False
scene.render.use_stamp_camera = False
scene.render.use_stamp_scene = False
scene.render.use_stamp_filename = False
scene.render.use_stamp_render_time = False
scene.render.stamp_font_size = 0
scene.cycles.use_denoising = False
scene.cycles.samples = 10
scene.cycles.sampling_pattern = 'TABULATED_SOBOL'
scene.cycles.light_sampling_threshold = 0.0
scene.cycles.use_adaptive_sampling = False
scene.cycles.use_light_tree = False
scene.cycles.blur_glossy = 0.0
scene.cycles.volume_bounces = 1
scene.cycles.pixel_filter_type = 'GAUSSIAN'
scene.cycles.sample_clamp_indirect = 0.0
scene.view_settings.view_transform = 'Raw'
bpy.context.view_layer.update()
